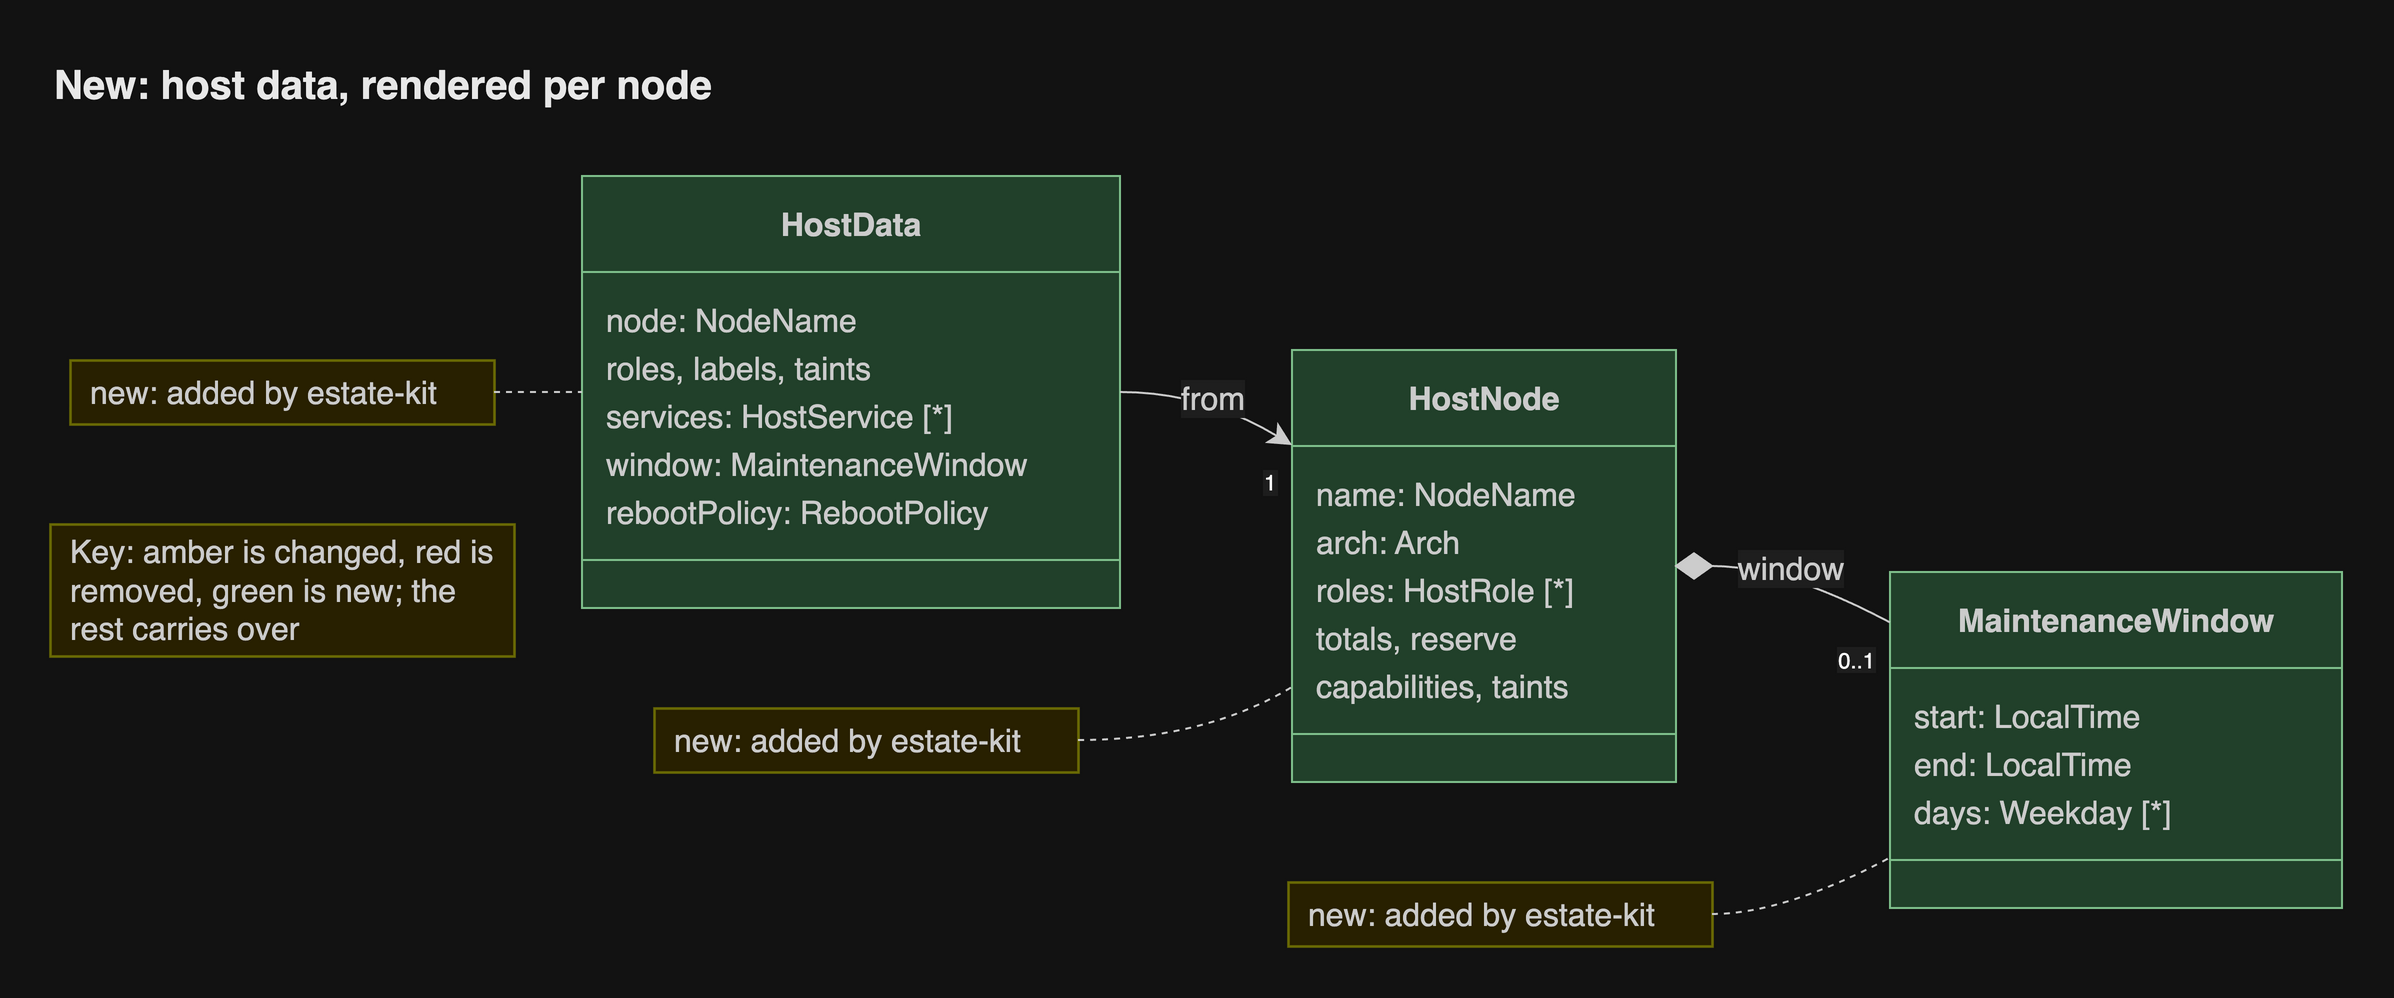

The diagram above was exported from draw.io. Its source (the exported page's mxGraphModel, read from the mxfile embedded in the PNG):
<mxGraphModel grid="0" gridSize="10" guides="1" tooltips="1" connect="1" arrows="1" fold="0" page="0" pageScale="1" pageWidth="827" pageHeight="1169" math="0" shadow="0">
  <root>
    <mxCell id="0" />
    <mxCell id="1" parent="0" />
    <UserObject label="&lt;b&gt;HostNode&lt;/b&gt;" mermaidId="n:HostNode" mermaidBaseStyle="swimlane;html=1;fontStyle=1;fontSize=16;align=center;verticalAlign=middle;horizontal=1;childLayout=stackLayout;startSize=48;horizontalStack=0;resizeParent=1;resizeParentMax=0;resizeLast=0;collapsible=0;marginTop=12;marginBottom=12;stackSpacing=0;swimlaneFillColor=light-dark(#d5e8d4,#21402a);whiteSpace=wrap;fillColor=light-dark(#d5e8d4,#21402a);strokeColor=light-dark(#82b366,#7fc08c);fontColor=light-dark(#333333,#cccccc);fontFamily=Helvetica;" mermaidBaseValue="&lt;b&gt;HostNode&lt;/b&gt;" id="2">
      <mxCell parent="1" style="swimlane;html=1;fontStyle=1;fontSize=16;align=center;verticalAlign=middle;horizontal=1;childLayout=stackLayout;startSize=48;horizontalStack=0;resizeParent=1;resizeParentMax=0;resizeLast=0;collapsible=0;marginTop=12;marginBottom=12;stackSpacing=0;swimlaneFillColor=light-dark(#d5e8d4,#21402a);whiteSpace=wrap;fillColor=light-dark(#d5e8d4,#21402a);strokeColor=light-dark(#82b366,#7fc08c);fontColor=light-dark(#333333,#cccccc);fontFamily=Helvetica;" vertex="1">
        <mxGeometry height="216" width="192" x="629" y="95" as="geometry" />
      </mxCell>
    </UserObject>
    <mxCell id="3" parent="2" style="text;fontSize=16;strokeColor=none;fillColor=none;align=left;verticalAlign=middle;spacingLeft=10;spacingRight=12;spacingBottom=2;overflow=hidden;rotatable=0;points=[[0,0.5],[1,0.5]];portConstraint=eastwest;fontColor=light-dark(#333333,#cccccc);fontFamily=Helvetica;" value="name: NodeName" vertex="1">
      <mxGeometry height="24" width="192" y="60" as="geometry" />
    </mxCell>
    <mxCell id="4" parent="2" style="text;fontSize=16;strokeColor=none;fillColor=none;align=left;verticalAlign=middle;spacingLeft=10;spacingRight=12;spacingBottom=2;overflow=hidden;rotatable=0;points=[[0,0.5],[1,0.5]];portConstraint=eastwest;fontColor=light-dark(#333333,#cccccc);fontFamily=Helvetica;" value="arch: Arch" vertex="1">
      <mxGeometry height="24" width="192" y="84" as="geometry" />
    </mxCell>
    <mxCell id="5" parent="2" style="text;fontSize=16;strokeColor=none;fillColor=none;align=left;verticalAlign=middle;spacingLeft=10;spacingRight=12;spacingBottom=2;overflow=hidden;rotatable=0;points=[[0,0.5],[1,0.5]];portConstraint=eastwest;fontColor=light-dark(#333333,#cccccc);fontFamily=Helvetica;" value="roles: HostRole [*]" vertex="1">
      <mxGeometry height="24" width="192" y="108" as="geometry" />
    </mxCell>
    <mxCell id="6" parent="2" style="text;fontSize=16;strokeColor=none;fillColor=none;align=left;verticalAlign=middle;spacingLeft=10;spacingRight=12;spacingBottom=2;overflow=hidden;rotatable=0;points=[[0,0.5],[1,0.5]];portConstraint=eastwest;fontColor=light-dark(#333333,#cccccc);fontFamily=Helvetica;" value="totals, reserve" vertex="1">
      <mxGeometry height="24" width="192" y="132" as="geometry" />
    </mxCell>
    <mxCell id="7" parent="2" style="text;fontSize=16;strokeColor=none;fillColor=none;align=left;verticalAlign=middle;spacingLeft=10;spacingRight=12;spacingBottom=2;overflow=hidden;rotatable=0;points=[[0,0.5],[1,0.5]];portConstraint=eastwest;fontColor=light-dark(#333333,#cccccc);fontFamily=Helvetica;" value="capabilities, taints" vertex="1">
      <mxGeometry height="24" width="192" y="156" as="geometry" />
    </mxCell>
    <mxCell id="8" parent="2" style="line;strokeWidth=1;fillColor=none;spacingLeft=3;spacingRight=3;rotatable=0;points=[];strokeColor=inherit;fontFamily=Helvetica;" vertex="1">
      <mxGeometry height="24" width="192" y="180" as="geometry" />
    </mxCell>
    <UserObject label="&lt;b&gt;HostData&lt;/b&gt;" mermaidId="n:HostData" mermaidBaseStyle="swimlane;html=1;fontStyle=1;fontSize=16;align=center;verticalAlign=middle;horizontal=1;childLayout=stackLayout;startSize=48;horizontalStack=0;resizeParent=1;resizeParentMax=0;resizeLast=0;collapsible=0;marginTop=12;marginBottom=12;stackSpacing=0;swimlaneFillColor=light-dark(#d5e8d4,#21402a);whiteSpace=wrap;fillColor=light-dark(#d5e8d4,#21402a);strokeColor=light-dark(#82b366,#7fc08c);fontColor=light-dark(#333333,#cccccc);fontFamily=Helvetica;" mermaidBaseValue="&lt;b&gt;HostData&lt;/b&gt;" id="9">
      <mxCell parent="1" style="swimlane;html=1;fontStyle=1;fontSize=16;align=center;verticalAlign=middle;horizontal=1;childLayout=stackLayout;startSize=48;horizontalStack=0;resizeParent=1;resizeParentMax=0;resizeLast=0;collapsible=0;marginTop=12;marginBottom=12;stackSpacing=0;swimlaneFillColor=light-dark(#d5e8d4,#21402a);whiteSpace=wrap;fillColor=light-dark(#d5e8d4,#21402a);strokeColor=light-dark(#82b366,#7fc08c);fontColor=light-dark(#333333,#cccccc);fontFamily=Helvetica;" vertex="1">
        <mxGeometry height="216" width="269" x="274" y="8" as="geometry" />
      </mxCell>
    </UserObject>
    <mxCell id="10" parent="9" style="text;fontSize=16;strokeColor=none;fillColor=none;align=left;verticalAlign=middle;spacingLeft=10;spacingRight=12;spacingBottom=2;overflow=hidden;rotatable=0;points=[[0,0.5],[1,0.5]];portConstraint=eastwest;fontColor=light-dark(#333333,#cccccc);fontFamily=Helvetica;" value="node: NodeName" vertex="1">
      <mxGeometry height="24" width="269" y="60" as="geometry" />
    </mxCell>
    <mxCell id="11" parent="9" style="text;fontSize=16;strokeColor=none;fillColor=none;align=left;verticalAlign=middle;spacingLeft=10;spacingRight=12;spacingBottom=2;overflow=hidden;rotatable=0;points=[[0,0.5],[1,0.5]];portConstraint=eastwest;fontColor=light-dark(#333333,#cccccc);fontFamily=Helvetica;" value="roles, labels, taints" vertex="1">
      <mxGeometry height="24" width="269" y="84" as="geometry" />
    </mxCell>
    <mxCell id="12" parent="9" style="text;fontSize=16;strokeColor=none;fillColor=none;align=left;verticalAlign=middle;spacingLeft=10;spacingRight=12;spacingBottom=2;overflow=hidden;rotatable=0;points=[[0,0.5],[1,0.5]];portConstraint=eastwest;fontColor=light-dark(#333333,#cccccc);fontFamily=Helvetica;" value="services: HostService [*]" vertex="1">
      <mxGeometry height="24" width="269" y="108" as="geometry" />
    </mxCell>
    <mxCell id="13" parent="9" style="text;fontSize=16;strokeColor=none;fillColor=none;align=left;verticalAlign=middle;spacingLeft=10;spacingRight=12;spacingBottom=2;overflow=hidden;rotatable=0;points=[[0,0.5],[1,0.5]];portConstraint=eastwest;fontColor=light-dark(#333333,#cccccc);fontFamily=Helvetica;" value="window: MaintenanceWindow" vertex="1">
      <mxGeometry height="24" width="269" y="132" as="geometry" />
    </mxCell>
    <mxCell id="14" parent="9" style="text;fontSize=16;strokeColor=none;fillColor=none;align=left;verticalAlign=middle;spacingLeft=10;spacingRight=12;spacingBottom=2;overflow=hidden;rotatable=0;points=[[0,0.5],[1,0.5]];portConstraint=eastwest;fontColor=light-dark(#333333,#cccccc);fontFamily=Helvetica;" value="rebootPolicy: RebootPolicy" vertex="1">
      <mxGeometry height="24" width="269" y="156" as="geometry" />
    </mxCell>
    <mxCell id="15" parent="9" style="line;strokeWidth=1;fillColor=none;spacingLeft=3;spacingRight=3;rotatable=0;points=[];strokeColor=inherit;fontFamily=Helvetica;" vertex="1">
      <mxGeometry height="24" width="269" y="180" as="geometry" />
    </mxCell>
    <UserObject label="&lt;b&gt;MaintenanceWindow&lt;/b&gt;" mermaidId="n:MaintenanceWindow" mermaidBaseStyle="swimlane;html=1;fontStyle=1;fontSize=16;align=center;verticalAlign=middle;horizontal=1;childLayout=stackLayout;startSize=48;horizontalStack=0;resizeParent=1;resizeParentMax=0;resizeLast=0;collapsible=0;marginTop=12;marginBottom=12;stackSpacing=0;swimlaneFillColor=light-dark(#d5e8d4,#21402a);whiteSpace=wrap;fillColor=light-dark(#d5e8d4,#21402a);strokeColor=light-dark(#82b366,#7fc08c);fontColor=light-dark(#333333,#cccccc);fontFamily=Helvetica;" mermaidBaseValue="&lt;b&gt;MaintenanceWindow&lt;/b&gt;" id="16">
      <mxCell parent="1" style="swimlane;html=1;fontStyle=1;fontSize=16;align=center;verticalAlign=middle;horizontal=1;childLayout=stackLayout;startSize=48;horizontalStack=0;resizeParent=1;resizeParentMax=0;resizeLast=0;collapsible=0;marginTop=12;marginBottom=12;stackSpacing=0;swimlaneFillColor=light-dark(#d5e8d4,#21402a);whiteSpace=wrap;fillColor=light-dark(#d5e8d4,#21402a);strokeColor=light-dark(#82b366,#7fc08c);fontColor=light-dark(#333333,#cccccc);fontFamily=Helvetica;" vertex="1">
        <mxGeometry height="168" width="226" x="928" y="206" as="geometry" />
      </mxCell>
    </UserObject>
    <mxCell id="17" parent="16" style="text;fontSize=16;strokeColor=none;fillColor=none;align=left;verticalAlign=middle;spacingLeft=10;spacingRight=12;spacingBottom=2;overflow=hidden;rotatable=0;points=[[0,0.5],[1,0.5]];portConstraint=eastwest;fontColor=light-dark(#333333,#cccccc);fontFamily=Helvetica;" value="start: LocalTime" vertex="1">
      <mxGeometry height="24" width="226" y="60" as="geometry" />
    </mxCell>
    <mxCell id="18" parent="16" style="text;fontSize=16;strokeColor=none;fillColor=none;align=left;verticalAlign=middle;spacingLeft=10;spacingRight=12;spacingBottom=2;overflow=hidden;rotatable=0;points=[[0,0.5],[1,0.5]];portConstraint=eastwest;fontColor=light-dark(#333333,#cccccc);fontFamily=Helvetica;" value="end: LocalTime" vertex="1">
      <mxGeometry height="24" width="226" y="84" as="geometry" />
    </mxCell>
    <mxCell id="19" parent="16" style="text;fontSize=16;strokeColor=none;fillColor=none;align=left;verticalAlign=middle;spacingLeft=10;spacingRight=12;spacingBottom=2;overflow=hidden;rotatable=0;points=[[0,0.5],[1,0.5]];portConstraint=eastwest;fontColor=light-dark(#333333,#cccccc);fontFamily=Helvetica;" value="days: Weekday [*]" vertex="1">
      <mxGeometry height="24" width="226" y="108" as="geometry" />
    </mxCell>
    <mxCell id="20" parent="16" style="line;strokeWidth=1;fillColor=none;spacingLeft=3;spacingRight=3;rotatable=0;points=[];strokeColor=inherit;fontFamily=Helvetica;" vertex="1">
      <mxGeometry height="24" width="226" y="132" as="geometry" />
    </mxCell>
    <UserObject label="new: added by estate-kit" mermaidId="n:_note_0" mermaidBaseStyle="rounded=0;whiteSpace=wrap;html=1;align=left;spacingLeft=8;spacingRight=8;fillColor=#fff5ad;strokeColor=#aaaa33;strokeWidth=1.3;fontColor=light-dark(#333333,#cccccc);fontSize=16;fontFamily=Helvetica;" mermaidBaseValue="new: added by estate-kit" id="21">
      <mxCell parent="1" style="rounded=0;whiteSpace=wrap;html=1;align=left;spacingLeft=8;spacingRight=8;fillColor=#fff5ad;strokeColor=#aaaa33;strokeWidth=1.3;fontColor=light-dark(#333333,#cccccc);fontSize=16;fontFamily=Helvetica;" vertex="1">
        <mxGeometry height="32" width="212" x="310" y="274" as="geometry" />
      </mxCell>
    </UserObject>
    <UserObject label="new: added by estate-kit" mermaidId="n:_note_1" mermaidBaseStyle="rounded=0;whiteSpace=wrap;html=1;align=left;spacingLeft=8;spacingRight=8;fillColor=#fff5ad;strokeColor=#aaaa33;strokeWidth=1.3;fontColor=light-dark(#333333,#cccccc);fontSize=16;fontFamily=Helvetica;" mermaidBaseValue="new: added by estate-kit" id="22">
      <mxCell parent="1" style="rounded=0;whiteSpace=wrap;html=1;align=left;spacingLeft=8;spacingRight=8;fillColor=#fff5ad;strokeColor=#aaaa33;strokeWidth=1.3;fontColor=light-dark(#333333,#cccccc);fontSize=16;fontFamily=Helvetica;" vertex="1">
        <mxGeometry height="32" width="212" x="18" y="100" as="geometry" />
      </mxCell>
    </UserObject>
    <UserObject label="new: added by estate-kit" mermaidId="n:_note_2" mermaidBaseStyle="rounded=0;whiteSpace=wrap;html=1;align=left;spacingLeft=8;spacingRight=8;fillColor=#fff5ad;strokeColor=#aaaa33;strokeWidth=1.3;fontColor=light-dark(#333333,#cccccc);fontSize=16;fontFamily=Helvetica;" mermaidBaseValue="new: added by estate-kit" id="23">
      <mxCell parent="1" style="rounded=0;whiteSpace=wrap;html=1;align=left;spacingLeft=8;spacingRight=8;fillColor=#fff5ad;strokeColor=#aaaa33;strokeWidth=1.3;fontColor=light-dark(#333333,#cccccc);fontSize=16;fontFamily=Helvetica;" vertex="1">
        <mxGeometry height="32" width="212" x="627" y="361" as="geometry" />
      </mxCell>
    </UserObject>
    <UserObject label="Key: amber is changed, red is removed, green is new; the rest carries over" mermaidId="n:_note_3" mermaidBaseStyle="rounded=0;whiteSpace=wrap;html=1;align=left;spacingLeft=8;spacingRight=8;fillColor=#fff5ad;strokeColor=#aaaa33;strokeWidth=1.3;fontColor=light-dark(#333333,#cccccc);fontSize=16;fontFamily=Helvetica;" mermaidBaseValue="Key: amber is changed, red is removed, green is new; the rest carries over" id="24">
      <mxCell parent="1" style="rounded=0;whiteSpace=wrap;html=1;align=left;spacingLeft=8;spacingRight=8;fillColor=#fff5ad;strokeColor=#aaaa33;strokeWidth=1.3;fontColor=light-dark(#333333,#cccccc);fontSize=16;fontFamily=Helvetica;" vertex="1">
        <mxGeometry height="66" width="232" x="8" y="182" as="geometry" />
      </mxCell>
    </UserObject>
    <UserObject label="window" mermaidId="e:HostNode-&gt;MaintenanceWindow#0" mermaidBaseStyle="curved=1;startArrow=mermaidDiamond;startSize=17;startFill=1;endArrow=none;strokeColor=light-dark(#333333,#cccccc);html=1;fontSize=16;fontColor=light-dark(#333333,#cccccc);exitX=1;exitY=0.5;entryX=0;entryY=0.15;fontFamily=Helvetica;labelBackgroundColor=light-dark(#ffffff,#1e1e1e);" mermaidBaseValue="window" id="25">
      <mxCell edge="1" parent="1" source="2" style="curved=1;startArrow=mermaidDiamond;startSize=17;startFill=1;endArrow=none;strokeColor=light-dark(#333333,#cccccc);html=1;fontSize=16;fontColor=light-dark(#333333,#cccccc);exitX=1;exitY=0.5;entryX=0;entryY=0.15;fontFamily=Helvetica;labelBackgroundColor=light-dark(#ffffff,#1e1e1e);" target="16">
        <mxGeometry relative="1" as="geometry">
          <Array as="points">
            <mxPoint x="875" y="203" />
          </Array>
        </mxGeometry>
      </mxCell>
    </UserObject>
    <mxCell id="26" parent="25" style="edgeLabel;resizable=0;fontSize=11;spacing=8;align=right;verticalAlign=top;fontFamily=Helvetica;labelBackgroundColor=light-dark(#ffffff,#1e1e1e);" value="0..1" vertex="1">
      <mxGeometry relative="1" x="1" as="geometry" />
    </mxCell>
    <UserObject label="from" mermaidId="e:HostData-&gt;HostNode#0" mermaidBaseStyle="curved=1;startArrow=none;endArrow=classic;endSize=9;strokeColor=light-dark(#333333,#cccccc);html=1;fontSize=16;fontColor=light-dark(#333333,#cccccc);exitX=1;exitY=0.5;entryX=0;entryY=0.22;fontFamily=Helvetica;labelBackgroundColor=light-dark(#ffffff,#1e1e1e);" mermaidBaseValue="from" id="27">
      <mxCell edge="1" parent="1" source="9" style="curved=1;startArrow=none;endArrow=classic;endSize=9;strokeColor=light-dark(#333333,#cccccc);html=1;fontSize=16;fontColor=light-dark(#333333,#cccccc);exitX=1;exitY=0.5;entryX=0;entryY=0.22;fontFamily=Helvetica;labelBackgroundColor=light-dark(#ffffff,#1e1e1e);" target="2">
        <mxGeometry relative="1" as="geometry">
          <Array as="points">
            <mxPoint x="585" y="116" />
          </Array>
        </mxGeometry>
      </mxCell>
    </UserObject>
    <mxCell id="28" parent="27" style="edgeLabel;resizable=0;fontSize=11;spacing=8;align=right;verticalAlign=top;fontFamily=Helvetica;labelBackgroundColor=light-dark(#ffffff,#1e1e1e);" value="1" vertex="1">
      <mxGeometry relative="1" x="1" as="geometry" />
    </mxCell>
    <UserObject label="" mermaidId="e:_note_0-&gt;HostNode#0" mermaidBaseStyle="curved=1;dashed=1;startArrow=none;endArrow=none;strokeColor=light-dark(#333333,#cccccc);exitX=0.92;exitY=0.5;entryX=0;entryY=0.78;fontFamily=Helvetica;" mermaidBaseValue="" id="29">
      <mxCell edge="1" parent="1" source="21" style="curved=1;dashed=1;startArrow=none;endArrow=none;strokeColor=light-dark(#333333,#cccccc);exitX=0.92;exitY=0.5;entryX=0;entryY=0.78;fixDash=1;fontFamily=Helvetica;" target="2">
        <mxGeometry relative="1" as="geometry">
          <Array as="points">
            <mxPoint x="585" y="290" />
          </Array>
        </mxGeometry>
      </mxCell>
    </UserObject>
    <UserObject label="" mermaidId="e:_note_1-&gt;HostData#0" mermaidBaseStyle="curved=1;dashed=1;startArrow=none;endArrow=none;strokeColor=light-dark(#333333,#cccccc);exitX=0.92;exitY=0.5;entryX=0;entryY=0.5;fontFamily=Helvetica;" mermaidBaseValue="" id="30">
      <mxCell edge="1" parent="1" source="22" style="curved=1;dashed=1;startArrow=none;endArrow=none;strokeColor=light-dark(#333333,#cccccc);exitX=0.92;exitY=0.5;entryX=0;entryY=0.5;fixDash=1;fontFamily=Helvetica;" target="9">
        <mxGeometry relative="1" as="geometry">
          <Array as="points" />
        </mxGeometry>
      </mxCell>
    </UserObject>
    <UserObject label="" mermaidId="e:_note_2-&gt;MaintenanceWindow#0" mermaidBaseStyle="curved=1;dashed=1;startArrow=none;endArrow=none;strokeColor=light-dark(#333333,#cccccc);exitX=0.92;exitY=0.5;entryX=0;entryY=0.85;fontFamily=Helvetica;" mermaidBaseValue="" id="31">
      <mxCell edge="1" parent="1" source="23" style="curved=1;dashed=1;startArrow=none;endArrow=none;strokeColor=light-dark(#333333,#cccccc);exitX=0.92;exitY=0.5;entryX=0;entryY=0.85;fixDash=1;fontFamily=Helvetica;" target="16">
        <mxGeometry relative="1" as="geometry">
          <Array as="points">
            <mxPoint x="875" y="377" />
          </Array>
        </mxGeometry>
      </mxCell>
    </UserObject>
    <mxCell id="header" value="New: host data, rendered per node" style="text;html=1;whiteSpace=wrap;align=left;verticalAlign=middle;fontSize=20;fontStyle=1;fontColor=light-dark(#1a1a1a,#e8e8e8);fontFamily=Helvetica;" vertex="1" parent="1">
      <mxGeometry x="8" y="-56" width="1146" height="36" as="geometry" />
    </mxCell>
  </root>
</mxGraphModel>